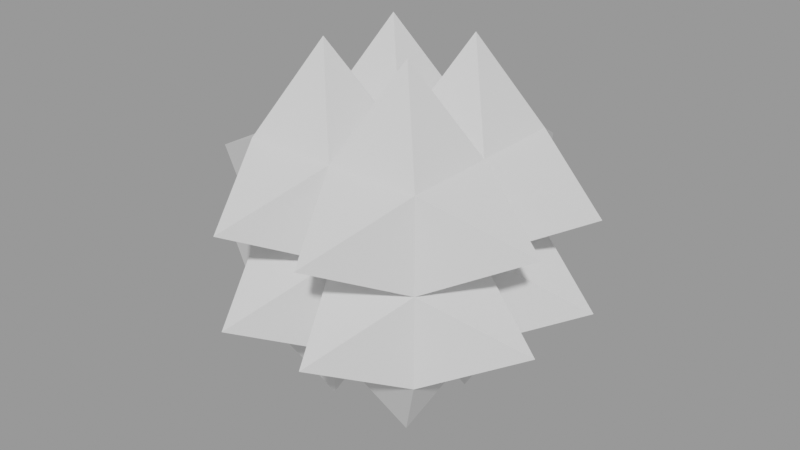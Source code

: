 # Source: Spike.blend  (saved by Blender 2.90.8; exported with 4.5.12 LTS)
import bpy
from mathutils import Matrix  # noqa: F401  (used for matrix-valued properties, if any)

bpy.ops.wm.read_factory_settings(use_empty=True)
scene = bpy.context.scene
scene.name = 'Scene'

# ---- meshes
me_cube_005 = bpy.data.meshes.new('Cube.005')
me_cube_005.from_pydata([(-1.0, -1.0, -1.0), (-1.0, -1.0, 1.0), (-1.0, 1.0, -1.0), (-1.0, 1.0, 1.0), (1.0, -1.0, -1.0), (1.0, -1.0, 1.0), (1.0, 1.0, -1.0), (1.0, 1.0, 1.0), (-1.0, 0.0, -1.0), (-1.0, -1.0, 0.0), (-1.0, 0.0, 1.0), (-1.0, 1.0, 0.0), (0.0, 1.0, -1.0), (0.0, 1.0, 1.0), (1.0, 1.0, 0.0), (1.0, 0.0, -1.0), (1.0, 0.0, 1.0), (1.0, -1.0, 0.0), (0.0, -1.0, -1.0), (0.0, -1.0, 1.0), (0.0, 0.0, 1.0), (0.0, 0.0, -1.0), (0.0, -1.0, 0.0), (1.0, 0.0, 0.0), (0.0, 1.0, 0.0), (-1.0, 0.0, 0.0), (-1.982, 0.4989, 0.4989), (-1.982, 0.4989, 0.5011), (-1.982, 0.5011, 0.5011), (-1.982, 0.5011, 0.4989), (0.4989, 1.982, 0.4989), (0.4989, 1.982, 0.5011), (0.5011, 1.982, 0.5011), (0.5011, 1.982, 0.4989), (1.982, -0.4989, 0.4989), (1.982, -0.4989, 0.5011), (1.982, -0.5011, 0.5011), (1.982, -0.5011, 0.4989), (-0.4989, -1.982, 0.4989), (-0.4989, -1.982, 0.5011), (-0.5011, -1.982, 0.5011), (-0.5011, -1.982, 0.4989), (0.4989, -0.4989, -1.982), (0.5011, -0.4989, -1.982), (0.5011, -0.5011, -1.982), (0.4989, -0.5011, -1.982), (-0.4989, -0.4989, 1.982), (-0.5011, -0.4989, 1.982), (-0.5011, -0.5011, 1.982), (-0.4989, -0.5011, 1.982), (0.5011, -0.4989, 1.982), (0.4989, -0.4989, 1.982), (0.4989, -0.5011, 1.982), (0.5011, -0.5011, 1.982), (0.5011, 0.5011, 1.982), (0.4989, 0.5011, 1.982), (0.4989, 0.4989, 1.982), (0.5011, 0.4989, 1.982), (-0.4989, 0.5011, 1.982), (-0.5011, 0.5011, 1.982), (-0.5011, 0.4989, 1.982), (-0.4989, 0.4989, 1.982), (-0.5011, -0.4989, -1.982), (-0.4989, -0.4989, -1.982), (-0.4989, -0.5011, -1.982), (-0.5011, -0.5011, -1.982), (-0.5011, 0.5011, -1.982), (-0.4989, 0.5011, -1.982), (-0.4989, 0.4989, -1.982), (-0.5011, 0.4989, -1.982), (0.4989, 0.5011, -1.982), (0.5011, 0.5011, -1.982), (0.5011, 0.4989, -1.982), (0.4989, 0.4989, -1.982), (-0.4989, -1.982, -0.5011), (-0.4989, -1.982, -0.4989), (-0.5011, -1.982, -0.4989), (-0.5011, -1.982, -0.5011), (0.5011, -1.982, -0.5011), (0.5011, -1.982, -0.4989), (0.4989, -1.982, -0.4989), (0.4989, -1.982, -0.5011), (0.5011, -1.982, 0.4989), (0.5011, -1.982, 0.5011), (0.4989, -1.982, 0.5011), (0.4989, -1.982, 0.4989), (1.982, -0.4989, -0.5011), (1.982, -0.4989, -0.4989), (1.982, -0.5011, -0.4989), (1.982, -0.5011, -0.5011), (1.982, 0.5011, -0.5011), (1.982, 0.5011, -0.4989), (1.982, 0.4989, -0.4989), (1.982, 0.4989, -0.5011), (1.982, 0.5011, 0.4989), (1.982, 0.5011, 0.5011), (1.982, 0.4989, 0.5011), (1.982, 0.4989, 0.4989), (0.4989, 1.982, -0.5011), (0.4989, 1.982, -0.4989), (0.5011, 1.982, -0.4989), (0.5011, 1.982, -0.5011), (-0.5011, 1.982, -0.5011), (-0.5011, 1.982, -0.4989), (-0.4989, 1.982, -0.4989), (-0.4989, 1.982, -0.5011), (-0.5011, 1.982, 0.4989), (-0.5011, 1.982, 0.5011), (-0.4989, 1.982, 0.5011), (-0.4989, 1.982, 0.4989), (-1.982, 0.4989, -0.5011), (-1.982, 0.4989, -0.4989), (-1.982, 0.5011, -0.4989), (-1.982, 0.5011, -0.5011), (-1.982, -0.5011, -0.5011), (-1.982, -0.5011, -0.4989), (-1.982, -0.4989, -0.4989), (-1.982, -0.4989, -0.5011), (-1.982, -0.5011, 0.4989), (-1.982, -0.5011, 0.5011), (-1.982, -0.4989, 0.5011), (-1.982, -0.4989, 0.4989)], [], [(26, 27, 28, 29), (10, 27, 26, 25), (3, 28, 27, 10), (11, 29, 28, 3), (25, 26, 29, 11), (30, 31, 32, 33), (13, 31, 30, 24), (7, 32, 31, 13), (14, 33, 32, 7), (24, 30, 33, 14), (34, 35, 36, 37), (16, 35, 34, 23), (5, 36, 35, 16), (17, 37, 36, 5), (23, 34, 37, 17), (38, 39, 40, 41), (19, 39, 38, 22), (1, 40, 39, 19), (9, 41, 40, 1), (22, 38, 41, 9), (42, 43, 44, 45), (15, 43, 42, 21), (4, 44, 43, 15), (18, 45, 44, 4), (21, 42, 45, 18), (46, 47, 48, 49), (10, 47, 46, 20), (1, 48, 47, 10), (19, 49, 48, 1), (20, 46, 49, 19), (50, 51, 52, 53), (20, 51, 50, 16), (19, 52, 51, 20), (5, 53, 52, 19), (16, 50, 53, 5), (54, 55, 56, 57), (13, 55, 54, 7), (20, 56, 55, 13), (16, 57, 56, 20), (7, 54, 57, 16), (58, 59, 60, 61), (3, 59, 58, 13), (10, 60, 59, 3), (20, 61, 60, 10), (13, 58, 61, 20), (62, 63, 64, 65), (21, 63, 62, 8), (18, 64, 63, 21), (0, 65, 64, 18), (8, 62, 65, 0), (66, 67, 68, 69), (12, 67, 66, 2), (21, 68, 67, 12), (8, 69, 68, 21), (2, 66, 69, 8), (70, 71, 72, 73), (6, 71, 70, 12), (15, 72, 71, 6), (21, 73, 72, 15), (12, 70, 73, 21), (74, 75, 76, 77), (22, 75, 74, 18), (9, 76, 75, 22), (0, 77, 76, 9), (18, 74, 77, 0), (78, 79, 80, 81), (17, 79, 78, 4), (22, 80, 79, 17), (18, 81, 80, 22), (4, 78, 81, 18), (82, 83, 84, 85), (5, 83, 82, 17), (19, 84, 83, 5), (22, 85, 84, 19), (17, 82, 85, 22), (86, 87, 88, 89), (23, 87, 86, 15), (17, 88, 87, 23), (4, 89, 88, 17), (15, 86, 89, 4), (90, 91, 92, 93), (14, 91, 90, 6), (23, 92, 91, 14), (15, 93, 92, 23), (6, 90, 93, 15), (94, 95, 96, 97), (7, 95, 94, 14), (16, 96, 95, 7), (23, 97, 96, 16), (14, 94, 97, 23), (98, 99, 100, 101), (24, 99, 98, 12), (14, 100, 99, 24), (6, 101, 100, 14), (12, 98, 101, 6), (102, 103, 104, 105), (11, 103, 102, 2), (24, 104, 103, 11), (12, 105, 104, 24), (2, 102, 105, 12), (106, 107, 108, 109), (3, 107, 106, 11), (13, 108, 107, 3), (24, 109, 108, 13), (11, 106, 109, 24), (110, 111, 112, 113), (25, 111, 110, 8), (11, 112, 111, 25), (2, 113, 112, 11), (8, 110, 113, 2), (114, 115, 116, 117), (9, 115, 114, 0), (25, 116, 115, 9), (8, 117, 116, 25), (0, 114, 117, 8), (118, 119, 120, 121), (1, 119, 118, 9), (10, 120, 119, 1), (25, 121, 120, 10), (9, 118, 121, 25)])
_uv = me_cube_005.uv_layers.new(name='UVMap')
_uv.uv.foreach_set('vector', [0.5, 0.125, 0.625, 0.125, 0.625, 0.25, 0.5, 0.25, 0.625, 0.125, 0.625, 0.125, 0.5, 0.125, 0.5, 0.125, 0.625, 0.25, 0.625, 0.25, 0.625, 0.125, 0.625, 0.125, 0.5, 0.25, 0.5, 0.25, 0.625, 0.25, 0.625, 0.25, 0.5, 0.125, 0.5, 0.125, 0.5, 0.25, 0.5, 0.25, 0.5, 0.375, 0.625, 0.375, 0.625, 0.5, 0.5, 0.5, 0.625, 0.375, 0.625, 0.375, 0.5, 0.375, 0.5, 0.375, 0.625, 0.5, 0.625, 0.5, 0.625, 0.375, 0.625, 0.375, 0.5, 0.5, 0.5, 0.5, 0.625, 0.5, 0.625, 0.5, 0.5, 0.375, 0.5, 0.375, 0.5, 0.5, 0.5, 0.5, 0.5, 0.625, 0.625, 0.625, 0.625, 0.75, 0.5, 0.75, 0.625, 0.625, 0.625, 0.625, 0.5, 0.625, 0.5, 0.625, 0.625, 0.75, 0.625, 0.75, 0.625, 0.625, 0.625, 0.625, 0.5, 0.75, 0.5, 0.75, 0.625, 0.75, 0.625, 0.75, 0.5, 0.625, 0.5, 0.625, 0.5, 0.75, 0.5, 0.75, 0.5, 0.875, 0.625, 0.875, 0.625, 1.0, 0.5, 1.0, 0.625, 0.875, 0.625, 0.875, 0.5, 0.875, 0.5, 0.875, 0.625, 1.0, 0.625, 1.0, 0.625, 0.875, 0.625, 0.875, 0.5, 1.0, 0.5, 1.0, 0.625, 1.0, 0.625, 1.0, 0.5, 0.875, 0.5, 0.875, 0.5, 1.0, 0.5, 1.0, 0.25, 0.625, 0.375, 0.625, 0.375, 0.75, 0.25, 0.75, 0.375, 0.625, 0.375, 0.625, 0.25, 0.625, 0.25, 0.625, 0.375, 0.75, 0.375, 0.75, 0.375, 0.625, 0.375, 0.625, 0.25, 0.75, 0.25, 0.75, 0.375, 0.75, 0.375, 0.75, 0.25, 0.625, 0.25, 0.625, 0.25, 0.75, 0.25, 0.75, 0.75, 0.625, 0.875, 0.625, 0.875, 0.75, 0.75, 0.75, 0.875, 0.625, 0.875, 0.625, 0.75, 0.625, 0.75, 0.625, 0.875, 0.75, 0.875, 0.75, 0.875, 0.625, 0.875, 0.625, 0.75, 0.75, 0.75, 0.75, 0.875, 0.75, 0.875, 0.75, 0.75, 0.625, 0.75, 0.625, 0.75, 0.75, 0.75, 0.75, 0.625, 0.625, 0.75, 0.625, 0.75, 0.75, 0.625, 0.75, 0.75, 0.625, 0.75, 0.625, 0.625, 0.625, 0.625, 0.625, 0.75, 0.75, 0.75, 0.75, 0.75, 0.625, 0.75, 0.625, 0.625, 0.75, 0.625, 0.75, 0.75, 0.75, 0.75, 0.75, 0.625, 0.625, 0.625, 0.625, 0.625, 0.75, 0.625, 0.75, 0.625, 0.5, 0.75, 0.5, 0.75, 0.625, 0.625, 0.625, 0.75, 0.5, 0.75, 0.5, 0.625, 0.5, 0.625, 0.5, 0.75, 0.625, 0.75, 0.625, 0.75, 0.5, 0.75, 0.5, 0.625, 0.625, 0.625, 0.625, 0.75, 0.625, 0.75, 0.625, 0.625, 0.5, 0.625, 0.5, 0.625, 0.625, 0.625, 0.625, 0.75, 0.5, 0.875, 0.5, 0.875, 0.625, 0.75, 0.625, 0.875, 0.5, 0.875, 0.5, 0.75, 0.5, 0.75, 0.5, 0.875, 0.625, 0.875, 0.625, 0.875, 0.5, 0.875, 0.5, 0.75, 0.625, 0.75, 0.625, 0.875, 0.625, 0.875, 0.625, 0.75, 0.5, 0.75, 0.5, 0.75, 0.625, 0.75, 0.625, 0.125, 0.625, 0.25, 0.625, 0.25, 0.75, 0.125, 0.75, 0.25, 0.625, 0.25, 0.625, 0.125, 0.625, 0.125, 0.625, 0.25, 0.75, 0.25, 0.75, 0.25, 0.625, 0.25, 0.625, 0.125, 0.75, 0.125, 0.75, 0.25, 0.75, 0.25, 0.75, 0.125, 0.625, 0.125, 0.625, 0.125, 0.75, 0.125, 0.75, 0.125, 0.5, 0.25, 0.5, 0.25, 0.625, 0.125, 0.625, 0.25, 0.5, 0.25, 0.5, 0.125, 0.5, 0.125, 0.5, 0.25, 0.625, 0.25, 0.625, 0.25, 0.5, 0.25, 0.5, 0.125, 0.625, 0.125, 0.625, 0.25, 0.625, 0.25, 0.625, 0.125, 0.5, 0.125, 0.5, 0.125, 0.625, 0.125, 0.625, 0.25, 0.5, 0.375, 0.5, 0.375, 0.625, 0.25, 0.625, 0.375, 0.5, 0.375, 0.5, 0.25, 0.5, 0.25, 0.5, 0.375, 0.625, 0.375, 0.625, 0.375, 0.5, 0.375, 0.5, 0.25, 0.625, 0.25, 0.625, 0.375, 0.625, 0.375, 0.625, 0.25, 0.5, 0.25, 0.5, 0.25, 0.625, 0.25, 0.625, 0.375, 0.875, 0.5, 0.875, 0.5, 1.0, 0.375, 1.0, 0.5, 0.875, 0.5, 0.875, 0.375, 0.875, 0.375, 0.875, 0.5, 1.0, 0.5, 1.0, 0.5, 0.875, 0.5, 0.875, 0.375, 1.0, 0.375, 1.0, 0.5, 1.0, 0.5, 1.0, 0.375, 0.875, 0.375, 0.875, 0.375, 1.0, 0.375, 1.0, 0.375, 0.75, 0.5, 0.75, 0.5, 0.875, 0.375, 0.875, 0.5, 0.75, 0.5, 0.75, 0.375, 0.75, 0.375, 0.75, 0.5, 0.875, 0.5, 0.875, 0.5, 0.75, 0.5, 0.75, 0.375, 0.875, 0.375, 0.875, 0.5, 0.875, 0.5, 0.875, 0.375, 0.75, 0.375, 0.75, 0.375, 0.875, 0.375, 0.875, 0.5, 0.75, 0.625, 0.75, 0.625, 0.875, 0.5, 0.875, 0.625, 0.75, 0.625, 0.75, 0.5, 0.75, 0.5, 0.75, 0.625, 0.875, 0.625, 0.875, 0.625, 0.75, 0.625, 0.75, 0.5, 0.875, 0.5, 0.875, 0.625, 0.875, 0.625, 0.875, 0.5, 0.75, 0.5, 0.75, 0.5, 0.875, 0.5, 0.875, 0.375, 0.625, 0.5, 0.625, 0.5, 0.75, 0.375, 0.75, 0.5, 0.625, 0.5, 0.625, 0.375, 0.625, 0.375, 0.625, 0.5, 0.75, 0.5, 0.75, 0.5, 0.625, 0.5, 0.625, 0.375, 0.75, 0.375, 0.75, 0.5, 0.75, 0.5, 0.75, 0.375, 0.625, 0.375, 0.625, 0.375, 0.75, 0.375, 0.75, 0.375, 0.5, 0.5, 0.5, 0.5, 0.625, 0.375, 0.625, 0.5, 0.5, 0.5, 0.5, 0.375, 0.5, 0.375, 0.5, 0.5, 0.625, 0.5, 0.625, 0.5, 0.5, 0.5, 0.5, 0.375, 0.625, 0.375, 0.625, 0.5, 0.625, 0.5, 0.625, 0.375, 0.5, 0.375, 0.5, 0.375, 0.625, 0.375, 0.625, 0.5, 0.5, 0.625, 0.5, 0.625, 0.625, 0.5, 0.625, 0.625, 0.5, 0.625, 0.5, 0.5, 0.5, 0.5, 0.5, 0.625, 0.625, 0.625, 0.625, 0.625, 0.5, 0.625, 0.5, 0.5, 0.625, 0.5, 0.625, 0.625, 0.625, 0.625, 0.625, 0.5, 0.5, 0.5, 0.5, 0.5, 0.625, 0.5, 0.625, 0.375, 0.375, 0.5, 0.375, 0.5, 0.5, 0.375, 0.5, 0.5, 0.375, 0.5, 0.375, 0.375, 0.375, 0.375, 0.375, 0.5, 0.5, 0.5, 0.5, 0.5, 0.375, 0.5, 0.375, 0.375, 0.5, 0.375, 0.5, 0.5, 0.5, 0.5, 0.5, 0.375, 0.375, 0.375, 0.375, 0.375, 0.5, 0.375, 0.5, 0.375, 0.25, 0.5, 0.25, 0.5, 0.375, 0.375, 0.375, 0.5, 0.25, 0.5, 0.25, 0.375, 0.25, 0.375, 0.25, 0.5, 0.375, 0.5, 0.375, 0.5, 0.25, 0.5, 0.25, 0.375, 0.375, 0.375, 0.375, 0.5, 0.375, 0.5, 0.375, 0.375, 0.25, 0.375, 0.25, 0.375, 0.375, 0.375, 0.375, 0.5, 0.25, 0.625, 0.25, 0.625, 0.375, 0.5, 0.375, 0.625, 0.25, 0.625, 0.25, 0.5, 0.25, 0.5, 0.25, 0.625, 0.375, 0.625, 0.375, 0.625, 0.25, 0.625, 0.25, 0.5, 0.375, 0.5, 0.375, 0.625, 0.375, 0.625, 0.375, 0.5, 0.25, 0.5, 0.25, 0.5, 0.375, 0.5, 0.375, 0.375, 0.125, 0.5, 0.125, 0.5, 0.25, 0.375, 0.25, 0.5, 0.125, 0.5, 0.125, 0.375, 0.125, 0.375, 0.125, 0.5, 0.25, 0.5, 0.25, 0.5, 0.125, 0.5, 0.125, 0.375, 0.25, 0.375, 0.25, 0.5, 0.25, 0.5, 0.25, 0.375, 0.125, 0.375, 0.125, 0.375, 0.25, 0.375, 0.25, 0.375, 0.0, 0.5, 0.0, 0.5, 0.125, 0.375, 0.125, 0.5, 0.0, 0.5, 0.0, 0.375, 0.0, 0.375, 0.0, 0.5, 0.125, 0.5, 0.125, 0.5, 0.0, 0.5, 0.0, 0.375, 0.125, 0.375, 0.125, 0.5, 0.125, 0.5, 0.125, 0.375, 0.0, 0.375, 0.0, 0.375, 0.125, 0.375, 0.125, 0.5, 0.0, 0.625, 0.0, 0.625, 0.125, 0.5, 0.125, 0.625, 0.0, 0.625, 0.0, 0.5, 0.0, 0.5, 0.0, 0.625, 0.125, 0.625, 0.125, 0.625, 0.0, 0.625, 0.0, 0.5, 0.125, 0.5, 0.125, 0.625, 0.125, 0.625, 0.125, 0.5, 0.0, 0.5, 0.0, 0.5, 0.125, 0.5, 0.125])
me_cube_005.use_remesh_fix_poles = True
me_cube_005.use_remesh_preserve_attributes = False
me_cube_005.use_mirror_vertex_groups = False
me_cube_005.update()

# ---- objects
ob_metal_spike = bpy.data.objects.new('Metal Spike', me_cube_005)

# ---- transforms, parenting, visibility, modifiers, constraints
ob_metal_spike.location = (0.0, 0.0, 0.0)
ob_metal_spike.lineart.crease_threshold = 0.0

# ---- collection membership
scene.collection.objects.link(ob_metal_spike)

# ---- scene / render settings (as saved in the file)
scene.frame_start = 1; scene.frame_end = 250; scene.frame_set(1)
scene.render.engine = 'BLENDER_EEVEE_NEXT'
scene.render.image_settings.exr_codec = 'NONE'
scene.render.simplify_subdivision_render = 0
scene.render.simplify_child_particles_render = 0.0
scene.cycles.use_denoising = False
scene.cycles.samples = 128
scene.cycles.sampling_pattern = 'TABULATED_SOBOL'
scene.cycles.use_adaptive_sampling = False
scene.cycles.use_light_tree = False
scene.view_settings.view_transform = 'Filmic'
bpy.context.view_layer.update()

# ---- added for rendering (the .blend has no active camera and no usable light): camera, sun + grey world if the file has none
cam_auto = bpy.data.cameras.new('AutoCamera')
cam_auto.lens = 50.0
cam_auto.sensor_width = 36.0
cam_auto.clip_end = 1000.0
ob_auto_camera = bpy.data.objects.new('AutoCamera', cam_auto)
scene.collection.objects.link(ob_auto_camera)
ob_auto_camera.location = (6.3518, -7.62216, 5.08144)
ob_auto_camera.rotation_euler = (1.09748, -7.21219e-08, 0.694738)
scene.camera = ob_auto_camera
light_auto_sun = bpy.data.lights.new('AutoSun', 'SUN')
light_auto_sun.energy = 3.0
light_auto_sun.angle = 0.0523599
ob_auto_sun = bpy.data.objects.new('AutoSun', light_auto_sun)
scene.collection.objects.link(ob_auto_sun)
ob_auto_sun.rotation_euler = (0.872665, 0.174533, 0.523599)
if scene.world is None:
    world_auto = bpy.data.worlds.new('AutoWorld')
    world_auto.color = (0.3, 0.3, 0.3)
    scene.world = world_auto
bpy.context.view_layer.update()
